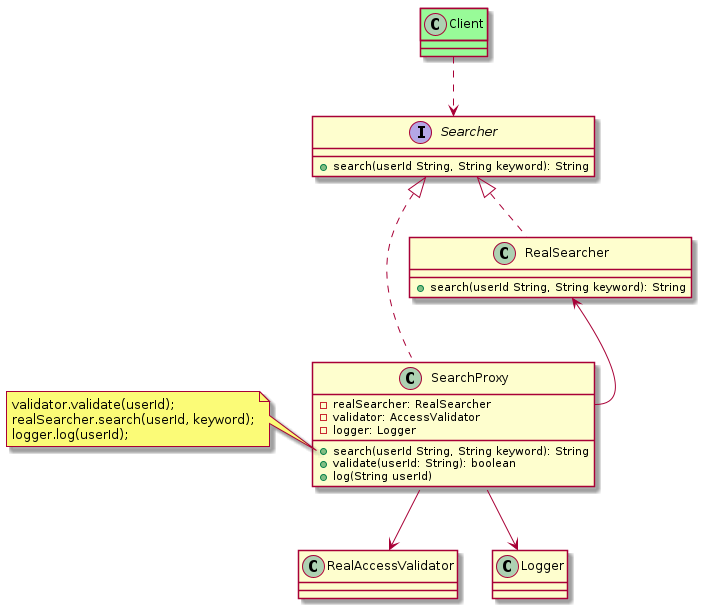

The diagram above was rendered by PlantUML. Its source (embedded in the PNG):
@startuml
interface Searcher {
    + search(userId String, String keyword): String
}
class RealSearcher implements Searcher{
    + search(userId String, String keyword): String
}
class SearchProxy implements Searcher {
    - realSearcher: RealSearcher
    - validator: AccessValidator
    - logger: Logger
    + search(userId String, String keyword): String
    + validate(userId: String): boolean
    + log(String userId)
}
RealSearcher <-- SearchProxy::realSearcher
SearchProxy --> RealAccessValidator
SearchProxy --> Logger

note left of SearchProxy::"search(userId String, String keyword): String"
    validator.validate(userId);
    realSearcher.search(userId, keyword);
    logger.log(userId);
end note

class Client #palegreen
Client ..> Searcher

@enduml